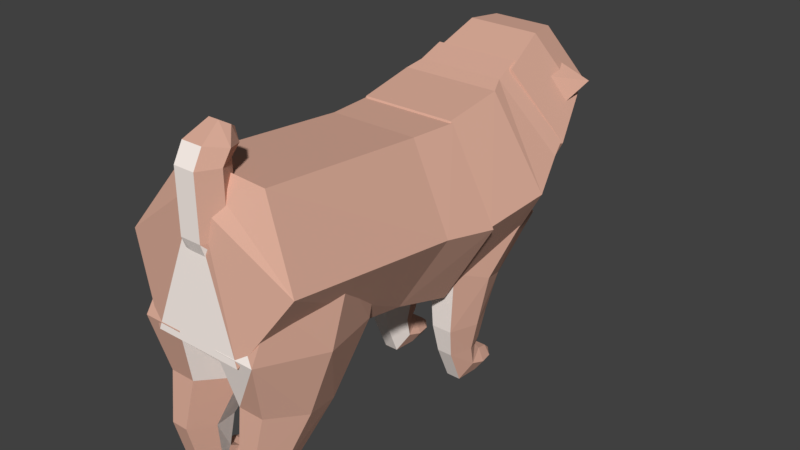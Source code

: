 # Source: chorodog.blend  (saved by Blender 2.78.0; exported with 4.5.12 LTS)
import bpy
from mathutils import Matrix  # noqa: F401  (used for matrix-valued properties, if any)

bpy.ops.wm.read_factory_settings(use_empty=True)
scene = bpy.context.scene
scene.name = 'Scene'

# ---- collections
col_collection_1 = bpy.data.collections.new('Collection 1'); scene.collection.children.link(col_collection_1)

# ---- materials (node trees are filled in below, after node groups)
mat_material_002 = bpy.data.materials.new('Material.002')
mat_material_002.alpha_threshold = 0.0
mat_material_002.use_transparent_shadow = False
mat_material_002.diffuse_color = (0.0137, 0.009721, 0.009721, 1.0)
mat_material_002.roughness = 0.5
mat_materialaa = bpy.data.materials.new('Materialaa')
mat_materialaa.alpha_threshold = 0.0
mat_materialaa.use_transparent_shadow = False
mat_materialaa.diffuse_color = (0.7136, 0.4139, 0.3159, 1.0)
mat_materialaa.roughness = 0.5
mat_material_001 = bpy.data.materials.new('Material.001')
mat_material_001.alpha_threshold = 0.0
mat_material_001.use_transparent_shadow = False
mat_material_001.diffuse_color = (0.09272, 0.06078, 0.0589, 1.0)
mat_material_001.roughness = 0.5
mat_material_003 = bpy.data.materials.new('Material.003')
mat_material_003.alpha_threshold = 0.0
mat_material_003.use_transparent_shadow = False
mat_material_003.diffuse_color = (0.9258, 0.6086, 0.4544, 1.0)
mat_material_003.roughness = 0.5
mat_material_005 = bpy.data.materials.new('Material.005')
mat_material_005.alpha_threshold = 0.0
mat_material_005.use_transparent_shadow = False
mat_material_005.diffuse_color = (1.0, 0.9012, 0.8429, 1.0)
mat_material_005.roughness = 0.5

# ---- material node trees

# ---- world
world_world = bpy.data.worlds.new('World'); scene.world = world_world
world_world.color = (0.05088, 0.05088, 0.05088)
world_world.use_sun_shadow = False
world_world.sun_shadow_jitter_overblur = 0.0
world_world.cycles.sampling_method = 'MANUAL'

# ---- meshes
me_cube_001 = bpy.data.meshes.new('Cube.001')
me_cube_001.from_pydata([(-0.1872, 0.2451, -0.01972), (-0.1884, 0.2153, -0.06712), (-0.1702, 0.2189, -0.01053), (-0.1714, 0.1891, -0.05794), (-0.1688, 0.2568, -0.02755), (-0.1699, 0.227, -0.07495), (-0.1517, 0.2307, -0.01837), (-0.1529, 0.2009, -0.06577), (0.16, 0.1833, -0.06473), (0.1639, 0.2117, -0.0153), (0.1453, 0.2007, -0.07369), (0.1492, 0.2291, -0.02427), (0.1825, 0.2006, -0.07258), (0.1863, 0.229, -0.02316), (0.1678, 0.218, -0.08154), (0.1716, 0.2464, -0.03212), (-0.3486, 0.02654, 0.1906), (-0.1832, -0.144, 0.2268), (-0.1528, 0.05169, 0.2422), (-0.2807, -0.04389, 0.06288), (0.3054, -0.04607, 0.07031), (0.2167, 0.04448, 0.224), (0.3747, 0.0411, 0.1696), (0.1734, -0.1479, 0.2088), (-0.1243, 0.2482, -0.2781), (-0.179, 0.1306, -0.1926), (-0.06631, 0.3292, -0.1945), (-0.09159, 0.2622, -0.07462), (0.04902, 0.3288, -0.1955), (0.08327, 0.2616, -0.0762), (0.1064, 0.2473, -0.2802), (0.1707, 0.1293, -0.1957), (0.04845, 0.1663, -0.3638), (0.08324, -0.002253, -0.3137), (-0.06688, 0.1667, -0.3628), (-0.09162, -0.001599, -0.3121), (-0.06054, 0.3191, -0.2933), (-0.03509, 0.3414, -0.2485), (0.01457, 0.3412, -0.2489), (0.03878, 0.3187, -0.2942), (0.01332, 0.2964, -0.339), (-0.03634, 0.2966, -0.3386), (-0.03882, 0.3445, -0.2884), (-0.02473, 0.3568, -0.2636), (0.002765, 0.3567, -0.2639), (0.01616, 0.3442, -0.2889), (0.002074, 0.3319, -0.3138), (-0.02542, 0.332, -0.3135), (-0.375, -0.137, -0.04076), (-0.3177, 0.04851, 0.0983), (-0.1967, -0.006117, -0.3518), (-0.1668, 0.1593, -0.1651), (0.181, -0.00753, -0.3552), (0.1531, 0.1581, -0.168), (0.3806, -0.1398, -0.04759), (0.322, 0.04611, 0.09251), (0.2024, -0.2707, 0.2635), (0.1711, -0.06469, 0.3559), (-0.1754, -0.2692, 0.2669), (-0.1488, -0.06349, 0.3588), (-0.1388, 0.2637, -0.08122), (-0.263, 0.1725, 0.1356), (0.1246, 0.2628, -0.0836), (0.2637, 0.1706, 0.1309), (0.1394, 0.07934, 0.3477), (-0.1239, 0.08033, 0.3501), (-0.07312, 0.3118, 0.05841), (-0.1377, 0.2644, 0.1711), (0.06372, 0.3113, 0.05717), (0.136, 0.2634, 0.1686), (0.07144, 0.216, 0.2813), (-0.06539, 0.2165, 0.2825), (-0.1543, -0.2715, -0.09573), (-0.0794, -0.2165, -0.2265), (0.07939, -0.2171, -0.2279), (0.1633, -0.2727, -0.0986), (0.08836, -0.3277, 0.03215), (-0.07044, -0.3271, 0.03358)], [], [(1, 2, 0), (3, 6, 2), (7, 4, 6), (5, 0, 4), (6, 0, 2), (3, 5, 7), (8, 11, 10), (11, 14, 10), (15, 12, 14), (12, 9, 8), (10, 12, 8), (11, 13, 15), (16, 17, 18), (18, 17, 19), (19, 17, 16), (16, 18, 19), (20, 21, 22), (22, 21, 23), (23, 21, 20), (20, 22, 23), (24, 27, 26), (27, 28, 26), (29, 30, 28), (31, 32, 30), (25, 31, 29), (32, 35, 34), (34, 25, 24), (30, 40, 39), (36, 47, 41), (28, 37, 26), (34, 40, 32), (26, 36, 24), (28, 39, 38), (24, 41, 34), (43, 45, 42), (39, 46, 45), (38, 43, 37), (41, 46, 40), (38, 45, 44), (37, 42, 36), (48, 51, 50), (51, 52, 50), (53, 54, 52), (55, 56, 54), (51, 62, 53), (56, 59, 58), (58, 49, 48), (54, 74, 52), (62, 69, 63), (57, 65, 59), (51, 61, 60), (53, 63, 55), (49, 65, 61), (55, 64, 57), (67, 69, 68), (61, 66, 60), (61, 71, 67), (63, 70, 64), (60, 68, 62), (64, 71, 65), (74, 75, 77), (58, 72, 77), (56, 75, 54), (52, 73, 50), (58, 76, 56), (48, 73, 72), (24, 25, 27), (27, 29, 28), (29, 31, 30), (31, 33, 32), (29, 27, 25), (25, 35, 33), (33, 31, 25), (32, 33, 35), (34, 35, 25), (30, 32, 40), (36, 42, 47), (28, 38, 37), (34, 41, 40), (26, 37, 36), (28, 30, 39), (24, 36, 41), (47, 42, 45), (43, 44, 45), (45, 46, 47), (39, 40, 46), (38, 44, 43), (41, 47, 46), (38, 39, 45), (37, 43, 42), (48, 49, 51), (51, 53, 52), (53, 55, 54), (55, 57, 56), (51, 60, 62), (56, 57, 59), (58, 59, 49), (54, 75, 74), (62, 68, 69), (57, 64, 65), (51, 49, 61), (53, 62, 63), (49, 59, 65), (55, 63, 64), (68, 66, 67), (67, 71, 70), (70, 69, 67), (61, 67, 66), (61, 65, 71), (63, 69, 70), (60, 66, 68), (64, 70, 71), (77, 72, 73), (73, 74, 77), (75, 76, 77), (58, 48, 72), (56, 76, 75), (52, 74, 73), (58, 77, 76), (48, 50, 73), (1, 3, 2), (3, 7, 6), (7, 5, 4), (5, 1, 0), (6, 4, 0), (3, 1, 5), (8, 9, 11), (11, 15, 14), (15, 13, 12), (12, 13, 9), (10, 14, 12), (11, 9, 13)])
me_cube_001.polygons.foreach_set('material_index', [0, 0, 0, 0, 0, 0, 0, 0, 0, 0, 0, 0, 1, 1, 1, 4, 4, 1, 1, 1, 1, 1, 1, 4, 1, 4, 4, 1, 1, 1, 4, 1, 1, 4, 2, 2, 2, 1, 2, 2, 4, 4, 4, 1, 1, 1, 1, 1, 1, 1, 1, 1, 1, 1, 1, 1, 1, 1, 1, 1, 1, 1, 1, 1, 1, 1, 1, 1, 1, 4, 1, 1, 1, 4, 4, 4, 2, 1, 4, 1, 1, 1, 2, 2, 2, 1, 2, 1, 2, 2, 1, 4, 1, 1, 1, 1, 1, 1, 1, 1, 1, 1, 1, 1, 1, 1, 1, 1, 1, 1, 1, 1, 1, 1, 1, 1, 1, 1, 1, 1, 0, 0, 0, 0, 0, 0, 0, 0, 0, 0, 0, 0])
me_cube_001.materials.append(mat_material_002)
me_cube_001.materials.append(mat_materialaa)
me_cube_001.materials.append(mat_material_001)
me_cube_001.materials.append(mat_material_003)
me_cube_001.materials.append(mat_material_005)
me_cube_001.use_remesh_preserve_volume = False
me_cube_001.use_remesh_preserve_attributes = False
me_cube_001.use_mirror_vertex_groups = False
me_cube_001.update()
me_cylinder_021 = bpy.data.meshes.new('Cylinder.021')
me_cylinder_021.from_pydata([(-0.0664, -0.04553, 0.008859), (-0.0332, 0.02181, 0.04133), (0.0332, 0.02181, 0.04133), (0.0664, -0.04553, 0.008859), (0.0332, -0.1129, -0.02362), (-0.0332, -0.1129, -0.02362), (-0.06508, 0.0117, -0.01013), (-0.03254, 0.06543, 0.01577), (0.03254, 0.06543, 0.01577), (0.06508, 0.0117, -0.01013), (0.03917, -0.05377, -0.03596), (-0.03918, -0.05377, -0.03596), (-0.06055, 0.08527, -0.01134), (-0.03028, 0.09731, 0.01413), (0.03027, 0.09731, 0.01413), (0.06055, 0.08527, -0.01134), (0.03644, 0.08497, -0.0369), (-0.03645, 0.08497, -0.0369), (-0.05237, 0.104, -0.01842), (-0.02618, 0.1271, -0.0004127), (0.02618, 0.1271, -0.0004127), (0.05236, 0.104, -0.01842), (0.02618, 0.09208, -0.03642), (-0.02618, 0.09208, -0.03642), (-0.02901, 0.1367, -0.02344), (-0.01451, 0.1395, -0.01346), (0.0145, 0.1395, -0.01346), (0.029, 0.1373, -0.02344), (0.0145, 0.1337, -0.03341), (-0.01451, 0.1337, -0.03341), (-0.03057, -0.0642, 0.04418), (-0.01528, -0.0332, 0.05913), (0.01528, -0.0332, 0.05913), (0.03056, -0.0642, 0.04418), (0.01528, -0.0952, 0.02923), (-0.01528, -0.0952, 0.02923)], [], [(2, 7, 1), (7, 12, 6), (5, 10, 4), (3, 8, 2), (0, 7, 6), (5, 6, 11), (4, 9, 3), (17, 22, 16), (6, 17, 11), (9, 16, 15), (7, 14, 13), (10, 17, 16), (8, 15, 14), (18, 29, 23), (15, 20, 14), (12, 19, 18), (17, 18, 23), (16, 21, 15), (13, 20, 19), (25, 27, 24), (21, 28, 27), (20, 25, 19), (23, 28, 22), (21, 26, 20), (18, 25, 24), (1, 30, 31), (35, 33, 30), (0, 35, 30), (3, 34, 4), (1, 32, 2), (4, 35, 5), (2, 33, 3), (2, 8, 7), (7, 13, 12), (5, 11, 10), (3, 9, 8), (0, 1, 7), (5, 0, 6), (4, 10, 9), (17, 23, 22), (6, 12, 17), (9, 10, 16), (7, 8, 14), (10, 11, 17), (8, 9, 15), (18, 24, 29), (15, 21, 20), (12, 13, 19), (17, 12, 18), (16, 22, 21), (13, 14, 20), (29, 24, 28), (25, 26, 27), (27, 28, 24), (21, 22, 28), (20, 26, 25), (23, 29, 28), (21, 27, 26), (18, 19, 25), (1, 0, 30), (31, 30, 33), (35, 34, 33), (33, 32, 31), (0, 5, 35), (3, 33, 34), (1, 31, 32), (4, 34, 35), (2, 32, 33)])
me_cylinder_021.materials.append(mat_materialaa)
me_cylinder_021.use_remesh_preserve_volume = False
me_cylinder_021.use_remesh_preserve_attributes = False
me_cylinder_021.use_mirror_vertex_groups = False
me_cylinder_021.update()
me_cylinder_020 = bpy.data.meshes.new('Cylinder.020')
me_cylinder_020.from_pydata([(-0.06639, -0.04573, 0.009108), (-0.03319, 0.02161, 0.04158), (0.03319, 0.02161, 0.04158), (0.06638, -0.04573, 0.009108), (0.03319, -0.1131, -0.02337), (-0.03319, -0.1131, -0.02337), (-0.06507, 0.0115, -0.009884), (-0.03253, 0.06522, 0.01602), (0.03253, 0.06522, 0.01602), (0.06506, 0.0115, -0.009884), (0.03916, -0.05397, -0.03571), (-0.03917, -0.05397, -0.03571), (-0.06054, 0.08506, -0.01109), (-0.03027, 0.09711, 0.01438), (0.03027, 0.09711, 0.01438), (0.06053, 0.08506, -0.01109), (0.03644, 0.08477, -0.03665), (-0.03644, 0.08477, -0.03665), (-0.05235, 0.1038, -0.01817), (-0.02618, 0.1269, -0.0001633), (0.02617, 0.1269, -0.0001633), (0.05235, 0.1038, -0.01817), (0.02617, 0.09188, -0.03617), (-0.02618, 0.09188, -0.03617), (-0.029, 0.1353, -0.02319), (-0.0145, 0.1393, -0.01321), (0.0145, 0.1393, -0.01321), (0.029, 0.1359, -0.02319), (0.0145, 0.1335, -0.03316), (-0.0145, 0.1335, -0.03316), (-0.03007, -0.06466, 0.04389), (-0.01504, -0.03415, 0.0586), (0.01503, -0.03415, 0.0586), (0.03007, -0.06466, 0.04389), (0.01503, -0.09516, 0.02918), (-0.01504, -0.09516, 0.02918)], [], [(2, 7, 1), (7, 12, 6), (5, 10, 4), (3, 8, 2), (0, 7, 6), (5, 6, 11), (4, 9, 3), (17, 22, 16), (6, 17, 11), (9, 16, 15), (7, 14, 13), (10, 17, 16), (8, 15, 14), (18, 29, 23), (15, 20, 14), (12, 19, 18), (17, 18, 23), (16, 21, 15), (13, 20, 19), (25, 27, 24), (21, 28, 27), (20, 25, 19), (23, 28, 22), (21, 26, 20), (18, 25, 24), (4, 35, 5), (35, 33, 30), (2, 33, 3), (1, 30, 31), (0, 35, 30), (3, 34, 4), (1, 32, 2), (2, 8, 7), (7, 13, 12), (5, 11, 10), (3, 9, 8), (0, 1, 7), (5, 0, 6), (4, 10, 9), (17, 23, 22), (6, 12, 17), (9, 10, 16), (7, 8, 14), (10, 11, 17), (8, 9, 15), (18, 24, 29), (15, 21, 20), (12, 13, 19), (17, 12, 18), (16, 22, 21), (13, 14, 20), (29, 24, 28), (25, 26, 27), (27, 28, 24), (21, 22, 28), (20, 26, 25), (23, 29, 28), (21, 27, 26), (18, 19, 25), (4, 34, 35), (31, 30, 33), (35, 34, 33), (33, 32, 31), (2, 32, 33), (1, 0, 30), (0, 5, 35), (3, 33, 34), (1, 31, 32)])
me_cylinder_020.materials.append(mat_materialaa)
me_cylinder_020.use_remesh_preserve_volume = False
me_cylinder_020.use_remesh_preserve_attributes = False
me_cylinder_020.use_mirror_vertex_groups = False
me_cylinder_020.update()
me_cylinder_019 = bpy.data.meshes.new('Cylinder.019')
me_cylinder_019.from_pydata([(-0.06359, -0.04611, 0.01417), (-0.0318, 0.007223, 0.07265), (0.0318, 0.007223, 0.07265), (0.06359, -0.04611, 0.01417), (0.0318, -0.09944, -0.05201), (-0.0318, -0.09944, -0.05201), (-0.06918, 0.02193, -0.008248), (-0.03459, 0.03399, 0.04197), (0.03459, 0.03399, 0.04197), (0.06918, 0.02193, -0.008248), (0.03459, 0.009872, -0.05846), (-0.03459, 0.009872, -0.05846), (-0.05342, 0.09002, -0.01528), (-0.02671, 0.09032, 0.02459), (0.02671, 0.09032, 0.02459), (0.05342, 0.09002, -0.01528), (0.02671, 0.08973, -0.05515), (-0.02671, 0.08973, -0.05515), (-0.0306, 0.1173, -0.03013), (-0.0153, 0.1313, -0.01205), (0.0153, 0.1313, -0.01205), (0.0306, 0.1173, -0.03013), (0.0153, 0.1034, -0.04821), (-0.0153, 0.1034, -0.04821), (-0.02167, -0.08207, 0.07168), (-0.01083, -0.06071, 0.08815), (0.01083, -0.06071, 0.08815), (0.02167, -0.08207, 0.07168), (0.01083, -0.1039, 0.05263), (-0.01083, -0.1039, 0.05263)], [], [(0, 11, 5), (11, 16, 10), (3, 10, 9), (2, 7, 1), (5, 10, 4), (3, 8, 2), (0, 7, 6), (17, 18, 23), (8, 15, 14), (7, 12, 6), (11, 12, 17), (10, 15, 9), (7, 14, 13), (19, 22, 23), (16, 21, 15), (14, 19, 13), (16, 23, 22), (14, 21, 20), (13, 18, 12), (2, 27, 3), (29, 26, 25), (1, 24, 25), (0, 29, 24), (3, 28, 4), (1, 26, 2), (4, 29, 5), (0, 6, 11), (11, 17, 16), (3, 4, 10), (2, 8, 7), (5, 11, 10), (3, 9, 8), (0, 1, 7), (17, 12, 18), (8, 9, 15), (7, 13, 12), (11, 6, 12), (10, 16, 15), (7, 8, 14), (23, 18, 19), (19, 20, 22), (21, 22, 20), (16, 22, 21), (14, 20, 19), (16, 17, 23), (14, 15, 21), (13, 19, 18), (2, 26, 27), (25, 24, 29), (29, 28, 26), (27, 26, 28), (1, 0, 24), (0, 5, 29), (3, 27, 28), (1, 25, 26), (4, 28, 29)])
me_cylinder_019.materials.append(mat_materialaa)
me_cylinder_019.use_remesh_preserve_volume = False
me_cylinder_019.use_remesh_preserve_attributes = False
me_cylinder_019.use_mirror_vertex_groups = False
me_cylinder_019.update()
me_cylinder_018 = bpy.data.meshes.new('Cylinder.018')
me_cylinder_018.from_pydata([(-0.0636, -0.046, 0.01397), (-0.0318, 0.007327, 0.07246), (0.0318, 0.007327, 0.07246), (0.0636, -0.046, 0.01397), (0.0318, -0.09934, -0.05221), (-0.0318, -0.09934, -0.05221), (-0.06919, 0.02204, -0.008444), (-0.0346, 0.0341, 0.04177), (0.0346, 0.0341, 0.04177), (0.06919, 0.02204, -0.008444), (0.0346, 0.009977, -0.05866), (-0.0346, 0.009977, -0.05866), (-0.05342, 0.09013, -0.01548), (-0.02671, 0.09042, 0.0244), (0.02671, 0.09042, 0.0244), (0.05342, 0.09013, -0.01548), (0.02671, 0.08983, -0.05535), (-0.02671, 0.08983, -0.05535), (-0.0306, 0.1174, -0.03033), (-0.0153, 0.1314, -0.01225), (0.0153, 0.1314, -0.01225), (0.0306, 0.1174, -0.03033), (0.0153, 0.1035, -0.04841), (-0.0153, 0.1035, -0.04841), (-0.02187, -0.08176, 0.07241), (-0.01093, -0.06042, 0.0893), (0.01093, -0.06042, 0.0893), (0.02187, -0.08176, 0.07241), (0.01093, -0.1035, 0.05292), (-0.01093, -0.1035, 0.05292)], [], [(0, 11, 5), (11, 16, 10), (3, 10, 9), (2, 7, 1), (5, 10, 4), (3, 8, 2), (0, 7, 6), (17, 18, 23), (8, 15, 14), (7, 12, 6), (11, 12, 17), (10, 15, 9), (7, 14, 13), (19, 22, 23), (16, 21, 15), (14, 19, 13), (16, 23, 22), (14, 21, 20), (13, 18, 12), (2, 27, 3), (29, 26, 25), (1, 24, 25), (0, 29, 24), (3, 28, 4), (2, 25, 26), (4, 29, 5), (0, 6, 11), (11, 17, 16), (3, 4, 10), (2, 8, 7), (5, 11, 10), (3, 9, 8), (0, 1, 7), (17, 12, 18), (8, 9, 15), (7, 13, 12), (11, 6, 12), (10, 16, 15), (7, 8, 14), (23, 18, 19), (19, 20, 22), (21, 22, 20), (16, 22, 21), (14, 20, 19), (16, 17, 23), (14, 15, 21), (13, 19, 18), (2, 26, 27), (25, 24, 29), (29, 28, 26), (27, 26, 28), (1, 0, 24), (0, 5, 29), (3, 27, 28), (2, 1, 25), (4, 28, 29)])
me_cylinder_018.materials.append(mat_materialaa)
me_cylinder_018.use_remesh_preserve_volume = False
me_cylinder_018.use_remesh_preserve_attributes = False
me_cylinder_018.use_mirror_vertex_groups = False
me_cylinder_018.update()
me_cylinder_017 = bpy.data.meshes.new('Cylinder.017')
me_cylinder_017.from_pydata([(-0.1117, 0.05128, 0.1228), (-0.05586, 0.2276, 0.07124), (0.05586, 0.2276, 0.07124), (0.1117, 0.05128, 0.1228), (0.05586, -0.1251, 0.1744), (-0.05586, -0.1251, 0.1744), (-0.07273, -0.04753, -0.05637), (-0.03637, 0.06864, -0.08488), (0.03637, 0.06864, -0.08488), (0.07273, -0.04753, -0.05637), (0.03637, -0.1637, -0.02785), (-0.03637, -0.1637, -0.02785), (-0.06639, -0.02828, -0.2548), (-0.03319, 0.03907, -0.2223), (0.03319, 0.03907, -0.2223), (0.06639, -0.02828, -0.2548), (0.03319, -0.09562, -0.2873), (-0.03319, -0.09562, -0.2873), (-0.02834, 0.08792, 0.2446), (-0.01417, 0.1327, 0.2315), (0.01417, 0.1327, 0.2315), (0.02834, 0.08792, 0.2446), (0.01417, 0.04319, 0.2577), (-0.01417, 0.04319, 0.2577), (-0.01665, 0.0267, -0.2557), (-0.008326, 0.0382, -0.2409), (0.008326, 0.0382, -0.2409), (0.01665, 0.0267, -0.2557), (0.008326, 0.0152, -0.2705), (-0.008326, 0.0152, -0.2705)], [], [(2, 9, 8), (9, 14, 8), (0, 11, 5), (3, 10, 9), (2, 7, 1), (5, 10, 4), (1, 6, 0), (6, 13, 12), (11, 12, 17), (10, 15, 9), (8, 13, 7), (11, 16, 10), (4, 23, 5), (23, 21, 18), (3, 20, 21), (0, 19, 1), (5, 18, 0), (4, 21, 22), (1, 20, 2), (15, 28, 27), (25, 27, 24), (14, 25, 13), (16, 29, 28), (15, 26, 14), (12, 25, 24), (12, 29, 17), (2, 3, 9), (9, 15, 14), (0, 6, 11), (3, 4, 10), (2, 8, 7), (5, 11, 10), (1, 7, 6), (6, 7, 13), (11, 6, 12), (10, 16, 15), (8, 14, 13), (11, 17, 16), (4, 22, 23), (19, 18, 21), (23, 22, 21), (21, 20, 19), (3, 2, 20), (0, 18, 19), (5, 23, 18), (4, 3, 21), (1, 19, 20), (15, 16, 28), (29, 24, 27), (25, 26, 27), (27, 28, 29), (14, 26, 25), (16, 17, 29), (15, 27, 26), (12, 13, 25), (12, 24, 29)])
me_cylinder_017.polygons.foreach_set('material_index', [1, 1, 0, 0, 1, 0, 0, 0, 0, 0, 1, 0, 0, 0, 0, 0, 0, 0, 0, 0, 0, 0, 0, 0, 0, 0, 1, 1, 0, 0, 1, 0, 0, 0, 0, 0, 1, 0, 0, 0, 0, 0, 0, 0, 0, 0, 0, 0, 0, 0, 0, 0, 0, 0, 0, 0])
me_cylinder_017.materials.append(mat_materialaa)
me_cylinder_017.materials.append(mat_material_005)
me_cylinder_017.use_remesh_preserve_volume = False
me_cylinder_017.use_remesh_preserve_attributes = False
me_cylinder_017.use_mirror_vertex_groups = False
me_cylinder_017.update()
me_cylinder_016 = bpy.data.meshes.new('Cylinder.016')
me_cylinder_016.from_pydata([(-0.09745, -0.0904, -0.2761), (-0.1628, -0.03715, -0.01394), (-0.04159, 0.08593, -0.3277), (-0.07383, 0.2512, -0.05309), (0.07012, 0.08593, -0.3277), (0.1032, 0.251, -0.05311), (0.126, -0.0904, -0.2761), (0.1632, -0.03768, -0.01397), (0.07012, -0.2667, -0.2245), (0.1024, -0.3261, 0.02519), (-0.04159, -0.2667, -0.2245), (-0.07468, -0.3258, 0.0252), (-0.08898, 0.3223, 0.1159), (-0.1535, 0.02488, 0.119), (0.07909, 0.3391, 0.169), (0.1826, 0.05845, 0.2252), (0.1181, -0.2389, 0.1856), (-0.04999, -0.2557, 0.1752), (-0.05311, 0.3587, 0.2811), (-0.08638, 0.156, 0.3099), (0.05927, 0.3701, 0.2387), (0.1384, 0.1789, 0.2252), (0.1051, -0.02375, 0.254), (-0.007267, -0.03519, 0.2964), (0.003085, -0.1645, -0.4023), (0.008675, -0.1468, -0.4075), (0.01986, -0.1468, -0.4075), (0.02545, -0.1645, -0.4023), (0.01986, -0.1821, -0.3972), (0.008675, -0.1821, -0.3972)], [], [(1, 2, 0), (2, 5, 4), (4, 7, 6), (6, 9, 8), (3, 13, 12), (9, 10, 8), (11, 0, 10), (16, 23, 17), (5, 15, 7), (1, 17, 13), (7, 16, 9), (5, 12, 14), (9, 17, 11), (19, 22, 18), (14, 21, 15), (12, 19, 18), (13, 23, 19), (15, 22, 16), (14, 18, 20), (4, 25, 2), (25, 27, 24), (10, 28, 8), (2, 24, 0), (4, 27, 26), (0, 29, 10), (6, 28, 27), (1, 3, 2), (2, 3, 5), (4, 5, 7), (6, 7, 9), (3, 1, 13), (9, 11, 10), (11, 1, 0), (16, 22, 23), (5, 14, 15), (1, 11, 17), (7, 15, 16), (5, 3, 12), (9, 16, 17), (20, 18, 21), (19, 23, 22), (22, 21, 18), (14, 20, 21), (12, 13, 19), (13, 17, 23), (15, 21, 22), (14, 12, 18), (4, 26, 25), (29, 24, 27), (25, 26, 27), (27, 28, 29), (10, 29, 28), (2, 25, 24), (4, 6, 27), (0, 24, 29), (6, 8, 28)])
me_cylinder_016.polygons.foreach_set('material_index', [0, 1, 1, 1, 0, 0, 0, 0, 1, 0, 1, 1, 0, 0, 0, 0, 0, 0, 0, 0, 0, 0, 0, 0, 0, 0, 0, 1, 1, 1, 0, 0, 0, 0, 1, 0, 1, 1, 0, 0, 0, 0, 0, 0, 0, 0, 0, 0, 0, 0, 0, 0, 0, 0, 0, 0])
me_cylinder_016.materials.append(mat_materialaa)
me_cylinder_016.materials.append(mat_material_005)
me_cylinder_016.use_remesh_preserve_volume = False
me_cylinder_016.use_remesh_preserve_attributes = False
me_cylinder_016.use_mirror_vertex_groups = False
me_cylinder_016.update()
me_cylinder_015 = bpy.data.meshes.new('Cylinder.015')
me_cylinder_015.from_pydata([(-0.09171, -0.01249, -0.07835), (-0.124, 0.01427, 0.1453), (-0.04585, 0.1114, -0.07835), (-0.062, 0.1702, 0.08407), (0.04585, 0.1114, -0.07835), (0.062, 0.1702, 0.08407), (0.09171, -0.01249, -0.07835), (0.124, 0.01427, 0.1453), (0.04585, -0.1364, -0.07835), (0.062, -0.1417, 0.2065), (-0.04585, -0.1364, -0.07835), (-0.062, -0.1417, 0.2065), (-0.06783, -0.01579, -0.2071), (-0.03392, 0.081, -0.2071), (0.03392, 0.081, -0.2071), (0.06783, -0.01579, -0.2071), (0.03392, -0.1126, -0.2071), (-0.03392, -0.1126, -0.2071), (-0.0636, 0.007323, -0.2963), (-0.0318, 0.06065, -0.2378), (0.0318, 0.06065, -0.2378), (0.0636, 0.007323, -0.2963), (0.0318, -0.04601, -0.3625), (-0.0318, -0.04601, -0.3625), (-0.01884, 0.1542, 0.2255), (-0.03768, 0.1104, 0.2516), (0.01884, 0.1542, 0.2255), (0.03768, 0.1104, 0.2516), (0.01884, 0.06671, 0.2776), (-0.01884, 0.06671, 0.2776), (-0.02489, 0.04906, -0.3105), (-0.01244, 0.06592, -0.2845), (0.01244, 0.06592, -0.2845), (0.02489, 0.04906, -0.3105), (0.01244, 0.03269, -0.3394), (-0.01244, 0.03269, -0.3394)], [], [(0, 3, 2), (3, 4, 2), (5, 6, 4), (7, 8, 6), (9, 10, 8), (10, 1, 0), (4, 13, 2), (17, 22, 16), (10, 16, 8), (0, 13, 12), (6, 14, 4), (10, 12, 17), (8, 15, 6), (15, 20, 14), (12, 19, 18), (17, 18, 23), (16, 21, 15), (14, 19, 13), (5, 27, 7), (29, 28, 26), (1, 29, 25), (7, 28, 9), (3, 26, 5), (9, 29, 11), (3, 25, 24), (18, 35, 23), (32, 34, 35), (21, 34, 33), (20, 31, 19), (23, 34, 22), (20, 33, 32), (19, 30, 18), (0, 1, 3), (3, 5, 4), (5, 7, 6), (7, 9, 8), (9, 11, 10), (10, 11, 1), (4, 14, 13), (17, 23, 22), (10, 17, 16), (0, 2, 13), (6, 15, 14), (10, 0, 12), (8, 16, 15), (15, 21, 20), (12, 13, 19), (17, 12, 18), (16, 22, 21), (14, 20, 19), (5, 26, 27), (26, 24, 25), (25, 29, 26), (28, 27, 26), (1, 11, 29), (7, 27, 28), (3, 24, 26), (9, 28, 29), (3, 1, 25), (18, 30, 35), (35, 30, 31), (31, 32, 35), (33, 34, 32), (21, 22, 34), (20, 32, 31), (23, 35, 34), (20, 21, 33), (19, 31, 30)])
me_cylinder_015.polygons.foreach_set('material_index', [0, 0, 0, 1, 1, 1, 0, 1, 1, 0, 0, 1, 1, 0, 0, 1, 1, 0, 0, 0, 0, 0, 0, 0, 0, 0, 0, 0, 0, 0, 0, 0, 0, 0, 1, 1, 1, 1, 0, 1, 1, 0, 0, 1, 1, 0, 0, 1, 1, 0, 0, 0, 0, 0, 0, 0, 0, 0, 1, 0, 0, 0, 0, 0, 0, 0, 0, 0])
me_cylinder_015.materials.append(mat_materialaa)
me_cylinder_015.materials.append(mat_material_005)
me_cylinder_015.use_remesh_preserve_volume = False
me_cylinder_015.use_remesh_preserve_attributes = False
me_cylinder_015.use_mirror_vertex_groups = False
me_cylinder_015.update()
me_cylinder_014 = bpy.data.meshes.new('Cylinder.014')
me_cylinder_014.from_pydata([(-0.127, -0.1031, -0.1544), (-0.06497, 0.05284, -0.2156), (0.05903, 0.05284, -0.2156), (0.121, -0.1031, -0.1544), (0.05903, -0.2591, -0.09319), (-0.06497, -0.2591, -0.09319), (-0.08862, 0.2643, -0.001789), (-0.1743, 0.03936, 0.05267), (0.08268, 0.2643, -0.001789), (0.1356, 0.03936, 0.05267), (0.08268, -0.1856, 0.1071), (-0.08862, -0.1856, 0.1071), (-0.06368, 0.212, 0.07817), (-0.1244, 0.06323, 0.1474), (0.05774, 0.212, 0.07817), (0.1184, 0.06323, 0.1474), (0.05774, -0.08553, 0.2165), (-0.06368, -0.08553, 0.2165), (0.03128, -0.02397, -0.2434), (0.01819, -0.06101, -0.243), (0.05854, -0.02357, -0.2433), (0.07272, -0.0602, -0.2428), (0.05963, -0.09724, -0.2424), (0.03237, -0.09764, -0.2425), (0.08277, -0.04681, -0.1891)], [], [(1, 7, 6), (7, 12, 6), (2, 9, 3), (0, 11, 7), (3, 10, 4), (1, 8, 2), (4, 11, 5), (17, 16, 14), (11, 13, 7), (10, 15, 16), (6, 14, 8), (10, 17, 11), (9, 14, 15), (3, 24, 9), (20, 23, 19), (4, 23, 22), (3, 20, 2), (1, 19, 0), (0, 23, 5), (3, 22, 21), (2, 18, 1), (1, 0, 7), (7, 13, 12), (2, 8, 9), (0, 5, 11), (3, 9, 10), (1, 6, 8), (4, 10, 11), (14, 12, 13), (13, 17, 14), (16, 15, 14), (11, 17, 13), (10, 9, 15), (6, 12, 14), (10, 16, 17), (9, 8, 14), (3, 21, 24), (19, 18, 20), (20, 21, 23), (22, 23, 21), (4, 5, 23), (3, 21, 20), (1, 18, 19), (0, 19, 23), (3, 4, 22), (2, 20, 18)])
me_cylinder_014.polygons.foreach_set('material_index', [0, 0, 0, 0, 1, 1, 1, 0, 0, 0, 0, 0, 0, 0, 0, 0, 0, 0, 0, 0, 0, 0, 0, 0, 1, 0, 1, 1, 0, 0, 0, 0, 0, 0, 0, 0, 0, 0, 0, 0, 0, 0, 0, 0, 0, 0])
me_cylinder_014.materials.append(mat_materialaa)
me_cylinder_014.materials.append(mat_material_005)
me_cylinder_014.use_remesh_preserve_volume = False
me_cylinder_014.use_remesh_preserve_attributes = False
me_cylinder_014.use_mirror_vertex_groups = False
me_cylinder_014.update()
me_cylinder_013 = bpy.data.meshes.new('Cylinder.013')
me_cylinder_013.from_pydata([(-0.0917, -0.0125, -0.07837), (-0.124, 0.01426, 0.1452), (-0.04585, 0.1114, -0.07837), (-0.06199, 0.1702, 0.08405), (0.04585, 0.1114, -0.07837), (0.06199, 0.1702, 0.08405), (0.0917, -0.0125, -0.07837), (0.124, 0.01426, 0.1452), (0.04585, -0.1364, -0.07837), (0.06199, -0.1417, 0.2064), (-0.04585, -0.1364, -0.07837), (-0.06199, -0.1417, 0.2064), (-0.06783, -0.0158, -0.2072), (-0.03391, 0.08099, -0.2072), (0.03391, 0.08099, -0.2072), (0.06783, -0.0158, -0.2072), (0.03391, -0.1126, -0.2072), (-0.03391, -0.1126, -0.2072), (-0.06359, 0.007318, -0.2963), (-0.0318, 0.06065, -0.2378), (0.0318, 0.06065, -0.2378), (0.06359, 0.007318, -0.2963), (0.0318, -0.04601, -0.3625), (-0.0318, -0.04601, -0.3625), (-0.01884, 0.1542, 0.2255), (-0.03767, 0.1104, 0.2515), (0.01884, 0.1542, 0.2255), (0.03767, 0.1104, 0.2515), (0.01884, 0.06671, 0.2776), (-0.01884, 0.06671, 0.2776), (-0.02299, 0.05149, -0.3091), (-0.0115, 0.06599, -0.2844), (0.0115, 0.06599, -0.2844), (0.02299, 0.05149, -0.3091), (0.0115, 0.03757, -0.3365), (-0.0115, 0.03757, -0.3365)], [], [(0, 3, 2), (3, 4, 2), (5, 6, 4), (7, 8, 6), (9, 10, 8), (10, 1, 0), (4, 13, 2), (17, 22, 16), (10, 16, 8), (0, 13, 12), (6, 14, 4), (10, 12, 17), (8, 15, 6), (15, 20, 14), (12, 19, 18), (17, 18, 23), (16, 21, 15), (14, 19, 13), (5, 27, 7), (29, 28, 26), (1, 29, 25), (7, 28, 9), (3, 26, 5), (9, 29, 11), (3, 25, 24), (18, 35, 23), (32, 34, 35), (21, 34, 33), (20, 31, 19), (23, 34, 22), (20, 33, 32), (19, 30, 18), (0, 1, 3), (3, 5, 4), (5, 7, 6), (7, 9, 8), (9, 11, 10), (10, 11, 1), (4, 14, 13), (17, 23, 22), (10, 17, 16), (0, 2, 13), (6, 15, 14), (10, 0, 12), (8, 16, 15), (15, 21, 20), (12, 13, 19), (17, 12, 18), (16, 22, 21), (14, 20, 19), (5, 26, 27), (26, 24, 25), (25, 29, 26), (28, 27, 26), (1, 11, 29), (7, 27, 28), (3, 24, 26), (9, 28, 29), (3, 1, 25), (18, 30, 35), (35, 30, 31), (31, 32, 35), (33, 34, 32), (21, 22, 34), (20, 32, 31), (23, 35, 34), (20, 21, 33), (19, 31, 30)])
me_cylinder_013.polygons.foreach_set('material_index', [0, 0, 0, 0, 1, 1, 0, 1, 1, 0, 0, 1, 0, 0, 0, 1, 0, 0, 0, 0, 0, 0, 0, 0, 0, 0, 0, 0, 0, 0, 0, 0, 1, 0, 0, 0, 1, 1, 0, 1, 1, 0, 0, 1, 0, 0, 0, 1, 0, 0, 0, 0, 0, 0, 0, 0, 0, 0, 1, 0, 0, 0, 0, 0, 0, 0, 0, 0])
me_cylinder_013.materials.append(mat_materialaa)
me_cylinder_013.materials.append(mat_material_005)
me_cylinder_013.use_remesh_preserve_volume = False
me_cylinder_013.use_remesh_preserve_attributes = False
me_cylinder_013.use_mirror_vertex_groups = False
me_cylinder_013.update()
me_cylinder_012 = bpy.data.meshes.new('Cylinder.012')
me_cylinder_012.from_pydata([(-0.1117, 0.05128, 0.1228), (-0.05587, 0.2276, 0.07123), (0.05587, 0.2276, 0.07123), (0.1117, 0.05128, 0.1228), (0.05587, -0.1251, 0.1744), (-0.05587, -0.1251, 0.1744), (-0.07275, -0.04753, -0.05638), (-0.03638, 0.06864, -0.08489), (0.03638, 0.06864, -0.08489), (0.07275, -0.04753, -0.05638), (0.03638, -0.1637, -0.02786), (-0.03638, -0.1637, -0.02786), (-0.0664, -0.02827, -0.2548), (-0.0332, 0.03907, -0.2223), (0.0332, 0.03907, -0.2223), (0.0664, -0.02827, -0.2548), (0.0332, -0.09562, -0.2873), (-0.0332, -0.09562, -0.2873), (-0.02835, 0.08793, 0.2446), (-0.01417, 0.1327, 0.2315), (0.01417, 0.1327, 0.2315), (0.02835, 0.08793, 0.2446), (0.01417, 0.0432, 0.2577), (-0.01417, 0.0432, 0.2577), (-0.0172, 0.02647, -0.2553), (-0.008601, 0.03855, -0.2402), (0.008601, 0.03855, -0.2402), (0.0172, 0.02647, -0.2553), (0.008601, 0.01438, -0.2705), (-0.008601, 0.01438, -0.2705)], [], [(2, 9, 8), (9, 14, 8), (0, 11, 5), (3, 10, 9), (2, 7, 1), (5, 10, 4), (1, 6, 0), (6, 13, 12), (11, 12, 17), (10, 15, 9), (8, 13, 7), (11, 16, 10), (4, 23, 5), (23, 21, 18), (3, 20, 21), (0, 19, 1), (5, 18, 0), (4, 21, 22), (1, 20, 2), (17, 28, 16), (25, 27, 24), (15, 26, 14), (12, 25, 24), (12, 29, 17), (15, 28, 27), (14, 25, 13), (2, 3, 9), (9, 15, 14), (0, 6, 11), (3, 4, 10), (2, 8, 7), (5, 11, 10), (1, 7, 6), (6, 7, 13), (11, 6, 12), (10, 16, 15), (8, 14, 13), (11, 17, 16), (4, 22, 23), (19, 18, 21), (23, 22, 21), (21, 20, 19), (3, 2, 20), (0, 18, 19), (5, 23, 18), (4, 3, 21), (1, 19, 20), (17, 29, 28), (29, 24, 27), (25, 26, 27), (27, 28, 29), (15, 27, 26), (12, 13, 25), (12, 24, 29), (15, 16, 28), (14, 26, 25)])
me_cylinder_012.polygons.foreach_set('material_index', [0, 0, 0, 0, 1, 0, 1, 1, 0, 0, 1, 0, 0, 0, 0, 0, 0, 0, 0, 0, 0, 0, 0, 0, 0, 0, 0, 0, 0, 0, 1, 0, 1, 1, 0, 0, 1, 0, 0, 0, 0, 0, 0, 0, 0, 0, 0, 0, 0, 0, 0, 0, 0, 0, 0, 0])
me_cylinder_012.materials.append(mat_materialaa)
me_cylinder_012.materials.append(mat_material_005)
me_cylinder_012.use_remesh_preserve_volume = False
me_cylinder_012.use_remesh_preserve_attributes = False
me_cylinder_012.use_mirror_vertex_groups = False
me_cylinder_012.update()
me_cylinder_008 = bpy.data.meshes.new('Cylinder.008')
me_cylinder_008.from_pydata([(-0.09274, -0.0111, -0.1146), (-0.09274, -0.0111, 0.141), (-0.04637, 0.06923, -0.1146), (-0.04637, 0.06923, 0.141), (0.04639, 0.06923, -0.1146), (0.04639, 0.06923, 0.141), (0.09276, -0.0111, -0.1146), (0.09276, -0.0111, 0.141), (0.04639, -0.09143, -0.1146), (0.04639, -0.09143, 0.141), (-0.04637, -0.09143, -0.1146), (-0.04637, -0.09143, 0.141), (-0.04637, 0.1059, 0.1787), (-0.09274, 0.02757, 0.1966), (0.04639, 0.1059, 0.1787), (0.09276, 0.02757, 0.1966), (0.04639, -0.05073, 0.2146), (-0.04637, -0.05073, 0.2146), (-0.02219, 0.1111, 0.2282), (-0.04439, 0.07849, 0.2485), (0.02221, 0.1111, 0.2282), (0.04441, 0.07849, 0.2485), (0.02221, 0.04584, 0.2689), (-0.02219, 0.04584, 0.2689), (-0.09238, 0.01216, -0.2009), (-0.03939, 0.05254, -0.1364), (0.053, 0.05049, -0.1443), (0.0924, 0.008064, -0.2168), (0.0394, -0.03232, -0.2813), (-0.05299, -0.03027, -0.2734), (-0.04976, 0.05103, -0.2516), (-0.02277, 0.07159, -0.2187), (0.02428, 0.07055, -0.2228), (0.04435, 0.04894, -0.2597), (0.01736, 0.02837, -0.2925), (-0.02969, 0.02942, -0.2885)], [], [(1, 2, 0), (3, 4, 2), (5, 6, 4), (7, 8, 6), (3, 13, 12), (9, 10, 8), (11, 0, 10), (8, 27, 6), (13, 23, 19), (5, 15, 7), (1, 17, 13), (7, 16, 9), (3, 14, 5), (9, 17, 11), (23, 22, 18), (15, 22, 16), (12, 20, 14), (16, 23, 17), (14, 21, 15), (12, 19, 18), (29, 34, 28), (4, 25, 2), (10, 28, 8), (0, 25, 24), (6, 26, 4), (10, 24, 29), (31, 34, 35), (26, 33, 32), (25, 30, 24), (29, 30, 35), (28, 33, 27), (25, 32, 31), (1, 3, 2), (3, 5, 4), (5, 7, 6), (7, 9, 8), (3, 1, 13), (9, 11, 10), (11, 1, 0), (8, 28, 27), (13, 17, 23), (5, 14, 15), (1, 11, 17), (7, 15, 16), (3, 12, 14), (9, 16, 17), (20, 18, 22), (19, 23, 18), (22, 21, 20), (15, 21, 22), (12, 18, 20), (16, 22, 23), (14, 20, 21), (12, 13, 19), (29, 35, 34), (4, 26, 25), (10, 29, 28), (0, 2, 25), (6, 27, 26), (10, 0, 24), (35, 30, 31), (31, 32, 34), (33, 34, 32), (26, 27, 33), (25, 31, 30), (29, 24, 30), (28, 34, 33), (25, 26, 32)])
me_cylinder_008.polygons.foreach_set('material_index', [0, 0, 0, 0, 0, 1, 0, 0, 0, 0, 0, 0, 0, 1, 0, 0, 0, 0, 0, 0, 0, 0, 1, 0, 0, 1, 0, 0, 0, 0, 0, 0, 0, 0, 0, 0, 0, 1, 0, 1, 0, 0, 0, 0, 0, 1, 0, 0, 0, 0, 0, 0, 0, 0, 0, 0, 1, 0, 0, 0, 0, 0, 0, 0, 0, 0, 0, 0])
me_cylinder_008.materials.append(mat_materialaa)
me_cylinder_008.materials.append(mat_material_005)
me_cylinder_008.use_remesh_preserve_volume = False
me_cylinder_008.use_remesh_preserve_attributes = False
me_cylinder_008.use_mirror_vertex_groups = False
me_cylinder_008.update()
me_cylinder_006 = bpy.data.meshes.new('Cylinder.006')
me_cylinder_006.from_pydata([(-0.127, -0.1039, -0.1525), (-0.06499, 0.05208, -0.2137), (0.05899, 0.05208, -0.2137), (0.121, -0.1039, -0.1525), (0.05899, -0.2599, -0.09135), (-0.06499, -0.2599, -0.09135), (-0.08864, 0.2636, 5.321e-05), (-0.1416, 0.0386, 0.05452), (0.08264, 0.2636, 5.321e-05), (0.1683, 0.0386, 0.05452), (0.08264, -0.1864, 0.109), (-0.08864, -0.1864, 0.109), (-0.06042, 0.1989, 0.09234), (-0.1179, 0.0567, 0.1545), (0.05443, 0.1989, 0.09234), (0.1119, 0.0567, 0.1545), (0.05443, -0.08553, 0.2166), (-0.06042, -0.08553, 0.2166), (0.03125, -0.02473, -0.2416), (0.01816, -0.06177, -0.2411), (0.05851, -0.02433, -0.2415), (0.07268, -0.06096, -0.241), (0.0596, -0.098, -0.2405), (0.03234, -0.0984, -0.2406), (0.08274, -0.04758, -0.1873)], [], [(1, 7, 6), (7, 12, 6), (2, 9, 3), (0, 11, 7), (3, 10, 4), (1, 8, 2), (4, 11, 5), (17, 16, 14), (11, 13, 7), (10, 15, 16), (6, 14, 8), (10, 17, 11), (8, 15, 9), (3, 24, 9), (20, 23, 19), (4, 23, 22), (3, 20, 2), (1, 19, 0), (0, 23, 5), (3, 22, 21), (2, 18, 1), (1, 0, 7), (7, 13, 12), (2, 8, 9), (0, 5, 11), (3, 9, 10), (1, 6, 8), (4, 10, 11), (14, 12, 13), (13, 17, 14), (16, 15, 14), (11, 17, 13), (10, 9, 15), (6, 12, 14), (10, 16, 17), (8, 14, 15), (3, 21, 24), (19, 18, 20), (20, 21, 23), (22, 23, 21), (4, 5, 23), (3, 21, 20), (1, 18, 19), (0, 19, 23), (3, 4, 22), (2, 20, 18)])
me_cylinder_006.polygons.foreach_set('material_index', [0, 0, 0, 0, 0, 1, 1, 0, 0, 0, 0, 0, 0, 0, 0, 0, 0, 0, 0, 0, 0, 0, 0, 0, 1, 0, 1, 1, 0, 0, 0, 0, 0, 0, 0, 0, 0, 0, 0, 0, 0, 0, 0, 0, 0, 0])
me_cylinder_006.materials.append(mat_materialaa)
me_cylinder_006.materials.append(mat_material_005)
me_cylinder_006.use_remesh_preserve_volume = False
me_cylinder_006.use_remesh_preserve_attributes = False
me_cylinder_006.use_mirror_vertex_groups = False
me_cylinder_006.update()
me_cylinder_003 = bpy.data.meshes.new('Cylinder.003')
me_cylinder_003.from_pydata([(-0.42, -0.2627, -0.04054), (-0.4414, 0.04772, -0.01099), (-0.21, -0.2704, -0.4155), (-0.2207, 0.08356, -0.4026), (0.21, -0.2704, -0.4155), (0.2207, 0.08356, -0.4026), (0.42, -0.2627, -0.04054), (0.4414, 0.04772, -0.01099), (0.21, -0.2551, 0.3344), (0.2207, 0.01187, 0.3806), (-0.21, -0.2551, 0.3344), (-0.2207, 0.01187, 0.3806), (-0.1954, 0.346, -0.2355), (-0.3907, 0.2105, 0.08512), (0.1954, 0.346, -0.2355), (0.3907, 0.2105, 0.08512), (0.1954, 0.07498, 0.4057), (-0.1954, 0.07498, 0.4057), (-0.1873, 0.3827, -0.1839), (-0.3747, 0.2835, 0.1348), (0.1873, 0.3827, -0.1839), (0.3747, 0.2835, 0.1348), (0.1873, 0.1844, 0.4535), (-0.1873, 0.1844, 0.4535), (-0.09778, 0.4489, 0.01497), (-0.1956, 0.4048, 0.1835), (0.09778, 0.4489, 0.01497), (0.1956, 0.4048, 0.1835), (0.09778, 0.3606, 0.352), (-0.09778, 0.3606, 0.352), (-0.1166, -0.4506, -0.009067), (-0.05832, -0.4527, -0.1132), (0.05832, -0.4527, -0.1132), (0.1166, -0.4506, -0.009067), (0.05832, -0.4484, 0.09505), (-0.05832, -0.4484, 0.09505)], [], [(1, 2, 0), (2, 5, 4), (4, 7, 6), (6, 9, 8), (3, 14, 5), (9, 10, 8), (11, 0, 10), (2, 32, 31), (14, 21, 15), (11, 16, 17), (3, 13, 12), (5, 15, 7), (1, 17, 13), (7, 16, 9), (18, 25, 24), (12, 19, 18), (13, 23, 19), (15, 22, 16), (14, 18, 20), (16, 23, 17), (25, 27, 26), (19, 29, 25), (21, 28, 22), (18, 26, 20), (22, 29, 23), (20, 27, 21), (31, 33, 30), (10, 34, 8), (2, 30, 0), (4, 33, 32), (0, 35, 10), (6, 34, 33), (1, 3, 2), (2, 3, 5), (4, 5, 7), (6, 7, 9), (3, 12, 14), (9, 11, 10), (11, 1, 0), (2, 4, 32), (14, 20, 21), (11, 9, 16), (3, 1, 13), (5, 14, 15), (1, 11, 17), (7, 15, 16), (18, 19, 25), (12, 13, 19), (13, 17, 23), (15, 21, 22), (14, 12, 18), (16, 22, 23), (26, 24, 25), (25, 29, 28), (28, 27, 25), (19, 23, 29), (21, 27, 28), (18, 24, 26), (22, 28, 29), (20, 26, 27), (35, 30, 33), (31, 32, 33), (33, 34, 35), (10, 35, 34), (2, 31, 30), (4, 6, 33), (0, 30, 35), (6, 8, 34)])
me_cylinder_003.polygons.foreach_set('material_index', [0, 1, 0, 0, 1, 0, 0, 0, 0, 0, 0, 0, 0, 0, 0, 0, 0, 0, 1, 0, 0, 0, 0, 1, 0, 0, 0, 0, 0, 0, 0, 0, 0, 1, 0, 0, 1, 0, 0, 0, 0, 0, 0, 0, 0, 0, 0, 0, 0, 0, 1, 0, 0, 0, 0, 0, 0, 1, 0, 0, 0, 0, 0, 0, 0, 0, 0, 0])
me_cylinder_003.materials.append(mat_materialaa)
me_cylinder_003.materials.append(mat_material_005)
me_cylinder_003.use_remesh_preserve_volume = False
me_cylinder_003.use_remesh_preserve_attributes = False
me_cylinder_003.use_mirror_vertex_groups = False
me_cylinder_003.update()
me_cylinder_002 = bpy.data.meshes.new('Cylinder.002')
me_cylinder_002.from_pydata([(0.3924, -0.5655, 0.0823), (0.3924, 0.221, -0.02373), (0.1962, -0.4799, 0.38), (0.1962, 0.2616, 0.3158), (-0.1962, -0.4799, 0.38), (-0.1962, 0.2616, 0.3158), (-0.3924, -0.5655, 0.0823), (-0.3924, 0.221, -0.02373), (-0.1962, -0.6511, -0.2154), (-0.1962, 0.1805, -0.3632), (0.1962, -0.6511, -0.2154), (0.1962, 0.1805, -0.3632), (0.2149, 0.4696, 0.3133), (0.4297, 0.456, -0.06041), (-0.2149, 0.4696, 0.3133), (-0.4297, 0.456, -0.06041), (-0.2149, 0.4423, -0.4341), (0.2149, 0.4423, -0.4341), (0.04479, -0.5509, 0.3574), (0.0224, -0.4985, 0.4051), (-0.0224, -0.4985, 0.4051), (-0.04479, -0.5509, 0.3574), (-0.0224, -0.6033, 0.3096), (0.0224, -0.6033, 0.3096), (0.06593, 0.6617, 0.07499), (0.1319, 0.6575, -0.03967), (-0.06593, 0.6617, 0.07499), (-0.1319, 0.6575, -0.03967), (-0.06593, 0.6533, -0.1543), (0.06593, 0.6533, -0.1543)], [], [(1, 2, 0), (3, 4, 2), (4, 7, 6), (6, 9, 8), (3, 14, 5), (9, 10, 8), (11, 0, 10), (4, 19, 2), (12, 26, 14), (9, 17, 11), (1, 12, 3), (7, 14, 15), (11, 13, 1), (9, 15, 16), (19, 21, 18), (10, 22, 8), (2, 18, 0), (4, 21, 20), (0, 23, 10), (6, 22, 21), (25, 27, 26), (16, 29, 17), (15, 26, 27), (13, 24, 12), (17, 25, 13), (16, 27, 28), (26, 24, 25), (25, 29, 28), (28, 27, 25), (1, 3, 2), (3, 5, 4), (4, 5, 7), (6, 7, 9), (3, 12, 14), (9, 11, 10), (11, 1, 0), (4, 20, 19), (12, 24, 26), (9, 16, 17), (1, 13, 12), (7, 5, 14), (11, 17, 13), (9, 7, 15), (23, 18, 21), (19, 20, 21), (21, 22, 23), (10, 23, 22), (2, 19, 18), (4, 6, 21), (0, 18, 23), (6, 8, 22), (16, 28, 29), (15, 14, 26), (13, 25, 24), (17, 29, 25), (16, 15, 27)])
me_cylinder_002.polygons.foreach_set('material_index', [0, 0, 0, 0, 0, 1, 0, 0, 0, 1, 0, 0, 0, 0, 0, 1, 0, 0, 0, 0, 0, 0, 0, 0, 0, 0, 0, 0, 0, 0, 0, 0, 0, 0, 1, 0, 0, 0, 1, 0, 0, 0, 0, 0, 0, 0, 0, 0, 0, 0, 0, 0, 0, 0, 0, 0])
me_cylinder_002.materials.append(mat_materialaa)
me_cylinder_002.materials.append(mat_material_005)
me_cylinder_002.use_remesh_preserve_volume = False
me_cylinder_002.use_remesh_preserve_attributes = False
me_cylinder_002.use_mirror_vertex_groups = False
me_cylinder_002.update()
me_cylinder_001 = bpy.data.meshes.new('Cylinder.001')
me_cylinder_001.from_pydata([(-0.09753, -0.09032, -0.276), (-0.1364, -0.03707, -0.01382), (-0.04166, 0.08602, -0.3276), (-0.07391, 0.2513, -0.05297), (0.07009, 0.08602, -0.3276), (0.1032, 0.2511, -0.05299), (0.126, -0.09032, -0.276), (0.1913, -0.03759, -0.01385), (0.07009, -0.2667, -0.2244), (0.1023, -0.326, 0.02531), (-0.04166, -0.2667, -0.2244), (-0.07476, -0.3257, 0.02532), (-0.08905, 0.3224, 0.116), (-0.1139, 0.02496, 0.1191), (0.07905, 0.3391, 0.1691), (0.1826, 0.05853, 0.2253), (0.1181, -0.2389, 0.2284), (-0.05006, -0.2556, 0.1753), (-0.04701, 0.358, 0.2295), (-0.09084, 0.1561, 0.2316), (0.06711, 0.3694, 0.2656), (0.1374, 0.1789, 0.3037), (0.09358, -0.02296, 0.3058), (-0.02054, -0.03435, 0.2698), (0.00303, -0.1644, -0.4022), (0.008622, -0.1467, -0.4074), (0.01981, -0.1467, -0.4074), (0.0254, -0.1644, -0.4022), (0.01981, -0.182, -0.3971), (0.008622, -0.182, -0.3971)], [], [(1, 2, 0), (2, 5, 4), (4, 7, 6), (6, 9, 8), (3, 13, 12), (9, 10, 8), (11, 0, 10), (16, 23, 17), (5, 15, 7), (1, 17, 13), (7, 16, 9), (5, 12, 14), (9, 17, 11), (19, 22, 18), (14, 21, 15), (12, 19, 18), (13, 23, 19), (15, 22, 16), (14, 18, 20), (4, 25, 2), (25, 27, 24), (10, 28, 8), (2, 24, 0), (4, 27, 26), (0, 29, 10), (6, 28, 27), (1, 3, 2), (2, 3, 5), (4, 5, 7), (6, 7, 9), (3, 1, 13), (9, 11, 10), (11, 1, 0), (16, 22, 23), (5, 14, 15), (1, 11, 17), (7, 15, 16), (5, 3, 12), (9, 16, 17), (20, 18, 21), (19, 23, 22), (22, 21, 18), (14, 20, 21), (12, 13, 19), (13, 17, 23), (15, 21, 22), (14, 12, 18), (4, 26, 25), (29, 24, 27), (25, 26, 27), (27, 28, 29), (10, 29, 28), (2, 25, 24), (4, 6, 27), (0, 24, 29), (6, 8, 28)])
me_cylinder_001.polygons.foreach_set('material_index', [1, 1, 0, 0, 1, 0, 1, 0, 0, 1, 0, 1, 1, 0, 0, 0, 0, 0, 0, 0, 0, 0, 0, 0, 0, 0, 1, 1, 0, 0, 1, 1, 1, 0, 0, 1, 0, 1, 0, 0, 0, 0, 0, 0, 0, 0, 0, 0, 0, 0, 0, 0, 0, 0, 0, 0])
me_cylinder_001.materials.append(mat_materialaa)
me_cylinder_001.materials.append(mat_material_005)
me_cylinder_001.use_remesh_preserve_volume = False
me_cylinder_001.use_remesh_preserve_attributes = False
me_cylinder_001.use_mirror_vertex_groups = False
me_cylinder_001.update()

# ---- objects
ob_head = bpy.data.objects.new('head', me_cube_001)
ob_hinge_legbls_legblst = bpy.data.objects.new('hinge_legBLS_legBLST', None)
ob_hinge_legbrs_legbrst = bpy.data.objects.new('hinge_legBRS_legBRST', None)
ob_hinge_legfls_legflst = bpy.data.objects.new('hinge_legFLS_legFLST', None)
ob_hinge_legfrs_legfrst = bpy.data.objects.new('hinge_legFRS_legFRST', None)
ob_legbrst = bpy.data.objects.new('legBRST', me_cylinder_021)
ob_legblst = bpy.data.objects.new('legBLST', me_cylinder_020)
ob_legfrst = bpy.data.objects.new('legFRST', me_cylinder_019)
ob_legflst = bpy.data.objects.new('legFLST', me_cylinder_018)
ob_hinge_chest_hip = bpy.data.objects.new('hinge_chest_hip', None)
ob_hinge_hip_tail = bpy.data.objects.new('hinge_hip_tail', None)
ob_hinge_hip_legblt = bpy.data.objects.new('hinge_hip_legBLT', None)
ob_hinge_hip_legbrt = bpy.data.objects.new('hinge_hip_legBRT', None)
ob_hinge_chest_legflt = bpy.data.objects.new('hinge_chest_legFLT', None)
ob_hinge_chest_legfrt = bpy.data.objects.new('hinge_chest_legFRT', None)
ob_hinge_legbrt_legbrs = bpy.data.objects.new('hinge_legBRT_legBRS', None)
ob_hinge_legblt_legbls = bpy.data.objects.new('hinge_legBLT_legBLS', None)
ob_hinge_legflt_legfls = bpy.data.objects.new('hinge_legFLT_legFLS', None)
ob_hinge_legfrt_legfrs = bpy.data.objects.new('hinge_legFRT_legFRS', None)
ob_hinge_chest_head = bpy.data.objects.new('hinge_chest_head', None)
ob_legbls = bpy.data.objects.new('legBLS', me_cylinder_017)
ob_legblt = bpy.data.objects.new('legBLT', me_cylinder_016)
ob_legfls = bpy.data.objects.new('legFLS', me_cylinder_015)
ob_legflt = bpy.data.objects.new('legFLT', me_cylinder_014)
ob_legfrs = bpy.data.objects.new('legFRS', me_cylinder_013)
ob_legbrs = bpy.data.objects.new('legBRS', me_cylinder_012)
ob_tail = bpy.data.objects.new('tail', me_cylinder_008)
ob_legfrt = bpy.data.objects.new('legFRT', me_cylinder_006)
ob_chest = bpy.data.objects.new('chest', me_cylinder_003)
ob_hip = bpy.data.objects.new('hip', me_cylinder_002)
ob_legbrt = bpy.data.objects.new('legBRT', me_cylinder_001)

# ---- transforms, parenting, visibility, modifiers, constraints
ob_head.location = (-1.452e-08, 0.3573, 0.5547)
ob_head.rotation_mode = 'QUATERNION'
ob_head.rotation_quaternion = (1.0, 0.0, 0.0, 0.0)
ob_head.scale = (0.5217, 0.5217, 0.5217)
ob_head.lineart.crease_threshold = 0.0
ob_hinge_legbls_legblst.location = (-0.09236, -0.4929, 0.02471)
ob_hinge_legbls_legblst.rotation_mode = 'QUATERNION'
ob_hinge_legbls_legblst.rotation_quaternion = (0.7071, 0.0, -0.7071, 0.0)
ob_hinge_legbls_legblst.scale = (0.5217, 0.5217, 0.5217)
ob_hinge_legbls_legblst.empty_display_type = 'SINGLE_ARROW'
ob_hinge_legbls_legblst.empty_image_offset = (0.0, 0.0)
ob_hinge_legbls_legblst.lineart.crease_threshold = 0.0
ob_hinge_legbrs_legbrst.location = (0.09236, -0.4921, 0.02353)
ob_hinge_legbrs_legbrst.rotation_mode = 'QUATERNION'
ob_hinge_legbrs_legbrst.rotation_quaternion = (0.7071, 0.0, -0.7071, 0.0)
ob_hinge_legbrs_legbrst.scale = (0.5217, 0.5217, 0.5217)
ob_hinge_legbrs_legbrst.empty_display_type = 'SINGLE_ARROW'
ob_hinge_legbrs_legbrst.empty_image_offset = (0.0, 0.0)
ob_hinge_legbrs_legbrst.lineart.crease_threshold = 0.0
ob_hinge_legfls_legflst.location = (-0.09152, 0.07945, 0.02666)
ob_hinge_legfls_legflst.rotation_mode = 'QUATERNION'
ob_hinge_legfls_legflst.rotation_quaternion = (0.7071, 0.0, -0.7071, 0.0)
ob_hinge_legfls_legflst.scale = (0.5217, 0.5217, 0.5217)
ob_hinge_legfls_legflst.empty_display_type = 'SINGLE_ARROW'
ob_hinge_legfls_legflst.empty_image_offset = (0.0, 0.0)
ob_hinge_legfls_legflst.lineart.crease_threshold = 0.0
ob_hinge_legfrs_legfrst.location = (0.09152, 0.08009, 0.02614)
ob_hinge_legfrs_legfrst.rotation_mode = 'QUATERNION'
ob_hinge_legfrs_legfrst.rotation_quaternion = (0.7071, 0.0, -0.7071, 0.0)
ob_hinge_legfrs_legfrst.scale = (0.5217, 0.5217, 0.5217)
ob_hinge_legfrs_legfrst.empty_display_type = 'SINGLE_ARROW'
ob_hinge_legfrs_legfrst.empty_image_offset = (0.0, 0.0)
ob_hinge_legfrs_legfrst.lineart.crease_threshold = 0.0
ob_legbrst.location = (0.09236, -0.4696, 0.01932)
ob_legbrst.rotation_mode = 'QUATERNION'
ob_legbrst.rotation_quaternion = (1.0, 0.0, 0.0, 0.0)
ob_legbrst.scale = (0.5217, 0.5217, 0.5217)
ob_legbrst.lineart.crease_threshold = 0.0
ob_legblst.location = (-0.09236, -0.4695, 0.01919)
ob_legblst.rotation_mode = 'QUATERNION'
ob_legblst.rotation_quaternion = (1.0, 0.0, 0.0, 0.0)
ob_legblst.scale = (0.5217, 0.5217, 0.5217)
ob_legblst.lineart.crease_threshold = 0.0
ob_legfrst.location = (0.09152, 0.1126, 0.03191)
ob_legfrst.rotation_mode = 'QUATERNION'
ob_legfrst.rotation_quaternion = (1.0, 0.0, 0.0, 0.0)
ob_legfrst.scale = (0.5217, 0.5217, 0.5217)
ob_legfrst.lineart.crease_threshold = 0.0
ob_legflst.location = (-0.09152, 0.1125, 0.03201)
ob_legflst.rotation_mode = 'QUATERNION'
ob_legflst.rotation_quaternion = (1.0, 0.0, 0.0, 0.0)
ob_legflst.scale = (0.5217, 0.5217, 0.5217)
ob_legflst.lineart.crease_threshold = 0.0
ob_hinge_chest_hip.location = (-0.001183, 0.003479, 0.455)
ob_hinge_chest_hip.rotation_mode = 'QUATERNION'
ob_hinge_chest_hip.rotation_quaternion = (1.0, 0.0, 0.0, 0.0)
ob_hinge_chest_hip.scale = (0.5217, 0.5217, 0.5217)
ob_hinge_chest_hip.empty_display_type = 'SINGLE_ARROW'
ob_hinge_chest_hip.empty_image_offset = (0.0, 0.0)
ob_hinge_chest_hip.lineart.crease_threshold = 0.0
ob_hinge_hip_tail.location = (-0.0007072, -0.5083, 0.5197)
ob_hinge_hip_tail.rotation_mode = 'QUATERNION'
ob_hinge_hip_tail.rotation_quaternion = (0.7071, 0.0, -0.7071, 0.0)
ob_hinge_hip_tail.scale = (0.5217, 0.5217, 0.5217)
ob_hinge_hip_tail.empty_display_type = 'SINGLE_ARROW'
ob_hinge_hip_tail.empty_image_offset = (0.0, 0.0)
ob_hinge_hip_tail.lineart.crease_threshold = 0.0
ob_hinge_hip_legblt.location = (-0.04689, -0.4004, 0.4151)
ob_hinge_hip_legblt.rotation_mode = 'QUATERNION'
ob_hinge_hip_legblt.rotation_quaternion = (0.7071, 0.0, -0.7071, 0.0)
ob_hinge_hip_legblt.scale = (0.5217, 0.5217, 0.5217)
ob_hinge_hip_legblt.empty_display_type = 'SINGLE_ARROW'
ob_hinge_hip_legblt.empty_image_offset = (0.0, 0.0)
ob_hinge_hip_legblt.lineart.crease_threshold = 0.0
ob_hinge_hip_legbrt.location = (0.09879, -0.4004, 0.4151)
ob_hinge_hip_legbrt.rotation_mode = 'QUATERNION'
ob_hinge_hip_legbrt.rotation_quaternion = (0.7071, 0.0, -0.7071, 0.0)
ob_hinge_hip_legbrt.scale = (0.5217, 0.5217, 0.5217)
ob_hinge_hip_legbrt.empty_display_type = 'SINGLE_ARROW'
ob_hinge_hip_legbrt.empty_image_offset = (0.0, 0.0)
ob_hinge_hip_legbrt.lineart.crease_threshold = 0.0
ob_hinge_chest_legflt.location = (-0.09765, 0.1812, 0.3744)
ob_hinge_chest_legflt.rotation_mode = 'QUATERNION'
ob_hinge_chest_legflt.rotation_quaternion = (0.7071, 0.0, -0.7071, 0.0)
ob_hinge_chest_legflt.scale = (0.5217, 0.5217, 0.5217)
ob_hinge_chest_legflt.empty_display_type = 'SINGLE_ARROW'
ob_hinge_chest_legflt.empty_image_offset = (0.0, 0.0)
ob_hinge_chest_legflt.lineart.crease_threshold = 0.0
ob_hinge_chest_legfrt.location = (0.08908, 0.1812, 0.3744)
ob_hinge_chest_legfrt.rotation_mode = 'QUATERNION'
ob_hinge_chest_legfrt.rotation_quaternion = (0.7071, 0.0, -0.7071, 0.0)
ob_hinge_chest_legfrt.scale = (0.5217, 0.5217, 0.5217)
ob_hinge_chest_legfrt.empty_display_type = 'SINGLE_ARROW'
ob_hinge_chest_legfrt.empty_image_offset = (0.0, 0.0)
ob_hinge_chest_legfrt.lineart.crease_threshold = 0.0
ob_hinge_legbrt_legbrs.location = (0.09236, -0.4455, 0.2344)
ob_hinge_legbrt_legbrs.rotation_mode = 'QUATERNION'
ob_hinge_legbrt_legbrs.rotation_quaternion = (0.7071, 0.0, -0.7071, 0.0)
ob_hinge_legbrt_legbrs.scale = (0.5217, 0.5217, 0.5217)
ob_hinge_legbrt_legbrs.empty_display_type = 'SINGLE_ARROW'
ob_hinge_legbrt_legbrs.empty_image_offset = (0.0, 0.0)
ob_hinge_legbrt_legbrs.lineart.crease_threshold = 0.0
ob_hinge_legblt_legbls.location = (-0.09236, -0.4532, 0.2268)
ob_hinge_legblt_legbls.rotation_mode = 'QUATERNION'
ob_hinge_legblt_legbls.rotation_quaternion = (0.7071, 0.0, -0.7071, 0.0)
ob_hinge_legblt_legbls.scale = (0.5217, 0.5217, 0.5217)
ob_hinge_legblt_legbls.empty_display_type = 'SINGLE_ARROW'
ob_hinge_legblt_legbls.empty_image_offset = (0.0, 0.0)
ob_hinge_legblt_legbls.lineart.crease_threshold = 0.0
ob_hinge_legflt_legfls.location = (-0.09152, 0.09752, 0.271)
ob_hinge_legflt_legfls.rotation_mode = 'QUATERNION'
ob_hinge_legflt_legfls.rotation_quaternion = (0.7071, 0.0, -0.7071, 0.0)
ob_hinge_legflt_legfls.scale = (0.5217, 0.5217, 0.5217)
ob_hinge_legflt_legfls.empty_display_type = 'SINGLE_ARROW'
ob_hinge_legflt_legfls.empty_image_offset = (0.0, 0.0)
ob_hinge_legflt_legfls.lineart.crease_threshold = 0.0
ob_hinge_legfrt_legfrs.location = (0.09152, 0.107, 0.2691)
ob_hinge_legfrt_legfrs.rotation_mode = 'QUATERNION'
ob_hinge_legfrt_legfrs.rotation_quaternion = (0.7071, 0.0, -0.7071, 0.0)
ob_hinge_legfrt_legfrs.scale = (0.5217, 0.5217, 0.5217)
ob_hinge_legfrt_legfrs.empty_display_type = 'SINGLE_ARROW'
ob_hinge_legfrt_legfrs.empty_image_offset = (0.0, 0.0)
ob_hinge_legfrt_legfrs.lineart.crease_threshold = 0.0
ob_hinge_chest_head.location = (-0.001419, 0.278, 0.5374)
ob_hinge_chest_head.rotation_mode = 'QUATERNION'
ob_hinge_chest_head.rotation_quaternion = (0.7071, 0.0, -0.7071, 0.0)
ob_hinge_chest_head.scale = (0.5217, 0.5217, 0.5217)
ob_hinge_chest_head.empty_display_type = 'SINGLE_ARROW'
ob_hinge_chest_head.empty_image_offset = (0.0, 0.0)
ob_hinge_chest_head.lineart.crease_threshold = 0.0
ob_legbls.location = (-0.09236, -0.4786, 0.1569)
ob_legbls.rotation_mode = 'QUATERNION'
ob_legbls.rotation_quaternion = (1.0, 0.0, 0.0, 0.0)
ob_legbls.scale = (0.5217, 0.5217, 0.5217)
ob_legbls.lineart.crease_threshold = 0.0
ob_legblt.location = (-0.09981, -0.4047, 0.365)
ob_legblt.rotation_mode = 'QUATERNION'
ob_legblt.rotation_quaternion = (1.0, 0.0, 0.0, 0.0)
ob_legblt.scale = (0.5217, 0.5217, 0.5217)
ob_legblt.lineart.crease_threshold = 0.0
ob_legfls.location = (-0.09152, 0.08472, 0.1939)
ob_legfls.rotation_mode = 'QUATERNION'
ob_legfls.rotation_quaternion = (1.0, 0.0, 0.0, 0.0)
ob_legfls.scale = (0.5217, 0.5217, 0.5217)
ob_legfls.lineart.crease_threshold = 0.0
ob_legflt.location = (-0.08997, 0.146, 0.3502)
ob_legflt.rotation_mode = 'QUATERNION'
ob_legflt.rotation_quaternion = (1.0, 0.0, 0.0, 0.0)
ob_legflt.scale = (0.5217, 0.5217, 0.5217)
ob_legflt.lineart.crease_threshold = 0.0
ob_legfrs.location = (0.09152, 0.08472, 0.1939)
ob_legfrs.rotation_mode = 'QUATERNION'
ob_legfrs.rotation_quaternion = (1.0, 0.0, 0.0, 0.0)
ob_legfrs.scale = (0.5217, 0.5217, 0.5217)
ob_legfrs.lineart.crease_threshold = 0.0
ob_legbrs.location = (0.09236, -0.4786, 0.1569)
ob_legbrs.rotation_mode = 'QUATERNION'
ob_legbrs.rotation_quaternion = (1.0, 0.0, 0.0, 0.0)
ob_legbrs.scale = (0.5217, 0.5217, 0.5217)
ob_legbrs.lineart.crease_threshold = 0.0
ob_tail.location = (-4.53e-06, -0.5204, 0.6347)
ob_tail.rotation_mode = 'QUATERNION'
ob_tail.rotation_quaternion = (1.0, 0.0, 0.0, 0.0)
ob_tail.scale = (0.5217, 0.5217, 0.5217)
ob_tail.lineart.crease_threshold = 0.0
ob_legfrt.location = (0.09309, 0.1464, 0.3492)
ob_legfrt.rotation_mode = 'QUATERNION'
ob_legfrt.rotation_quaternion = (1.0, 0.0, 0.0, 0.0)
ob_legfrt.scale = (0.5217, 0.5217, 0.5217)
ob_legfrt.lineart.crease_threshold = 0.0
ob_chest.location = (-0.000951, 0.1397, 0.468)
ob_chest.rotation_mode = 'QUATERNION'
ob_chest.rotation_quaternion = (1.0, 0.0, 0.0, 0.0)
ob_chest.scale = (0.5217, 0.5217, 0.5217)
ob_chest.lineart.crease_threshold = 0.0
ob_hip.location = (0.0, -0.236, 0.4753)
ob_hip.rotation_mode = 'QUATERNION'
ob_hip.rotation_quaternion = (1.0, 0.0, 0.0, 0.0)
ob_hip.scale = (0.5217, 0.5217, 0.5217)
ob_hip.lineart.crease_threshold = 0.0
ob_legbrt.location = (0.08495, -0.4047, 0.365)
ob_legbrt.rotation_mode = 'QUATERNION'
ob_legbrt.rotation_quaternion = (1.0, 0.0, 0.0, 0.0)
ob_legbrt.scale = (0.5217, 0.5217, 0.5217)
ob_legbrt.lineart.crease_threshold = 0.0

# ---- collection membership
col_collection_1.objects.link(ob_head)
col_collection_1.objects.link(ob_hinge_legbls_legblst)
col_collection_1.objects.link(ob_hinge_legbrs_legbrst)
col_collection_1.objects.link(ob_hinge_legfls_legflst)
col_collection_1.objects.link(ob_hinge_legfrs_legfrst)
col_collection_1.objects.link(ob_legbrst)
col_collection_1.objects.link(ob_legblst)
col_collection_1.objects.link(ob_legfrst)
col_collection_1.objects.link(ob_legflst)
col_collection_1.objects.link(ob_hinge_chest_hip)
col_collection_1.objects.link(ob_hinge_hip_tail)
col_collection_1.objects.link(ob_hinge_hip_legblt)
col_collection_1.objects.link(ob_hinge_hip_legbrt)
col_collection_1.objects.link(ob_hinge_chest_legflt)
col_collection_1.objects.link(ob_hinge_chest_legfrt)
col_collection_1.objects.link(ob_hinge_legbrt_legbrs)
col_collection_1.objects.link(ob_hinge_legblt_legbls)
col_collection_1.objects.link(ob_hinge_legflt_legfls)
col_collection_1.objects.link(ob_hinge_legfrt_legfrs)
col_collection_1.objects.link(ob_hinge_chest_head)
col_collection_1.objects.link(ob_legbls)
col_collection_1.objects.link(ob_legblt)
col_collection_1.objects.link(ob_legfls)
col_collection_1.objects.link(ob_legflt)
col_collection_1.objects.link(ob_legfrs)
col_collection_1.objects.link(ob_legbrs)
col_collection_1.objects.link(ob_tail)
col_collection_1.objects.link(ob_legfrt)
col_collection_1.objects.link(ob_chest)
col_collection_1.objects.link(ob_hip)
col_collection_1.objects.link(ob_legbrt)

# ---- scene / render settings (as saved in the file)
scene.frame_start = 1; scene.frame_end = 250; scene.frame_set(0)
scene.render.engine = 'BLENDER_EEVEE_NEXT'
scene.render.resolution_percentage = 50
scene.render.dither_intensity = 0.0
scene.cycles.use_denoising = False
scene.cycles.samples = 128
scene.cycles.sampling_pattern = 'TABULATED_SOBOL'
scene.cycles.light_sampling_threshold = 0.0
scene.cycles.use_adaptive_sampling = False
scene.cycles.use_light_tree = False
scene.cycles.blur_glossy = 0.0
scene.cycles.sample_clamp_indirect = 0.0
scene.view_settings.view_transform = 'Standard'
bpy.context.view_layer.update()

# ---- added for rendering (the .blend has no active camera and no usable light): camera, sun
cam_auto = bpy.data.cameras.new('AutoCamera')
cam_auto.lens = 50.0
cam_auto.sensor_width = 36.0
cam_auto.clip_end = 1000.0
ob_auto_camera = bpy.data.objects.new('AutoCamera', cam_auto)
scene.collection.objects.link(ob_auto_camera)
ob_auto_camera.location = (1.32863, -1.61162, 1.45117)
ob_auto_camera.rotation_euler = (1.09748, -7.21219e-08, 0.694738)
scene.camera = ob_auto_camera
light_auto_sun = bpy.data.lights.new('AutoSun', 'SUN')
light_auto_sun.energy = 3.0
light_auto_sun.angle = 0.0523599
ob_auto_sun = bpy.data.objects.new('AutoSun', light_auto_sun)
scene.collection.objects.link(ob_auto_sun)
ob_auto_sun.rotation_euler = (0.872665, 0.174533, 0.523599)
bpy.context.view_layer.update()
